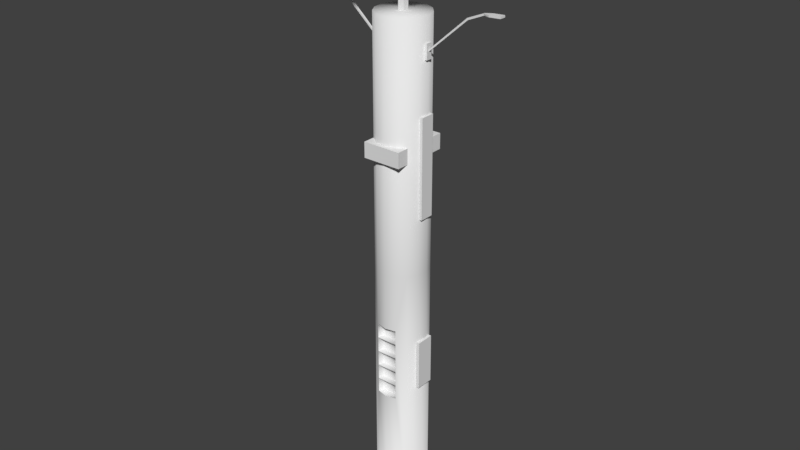 # Source: postesol.blend  (saved by Blender 2.79.0; exported with 4.5.12 LTS)
import bpy
from mathutils import Matrix  # noqa: F401  (used for matrix-valued properties, if any)

bpy.ops.wm.read_factory_settings(use_empty=True)
scene = bpy.context.scene
scene.name = 'Scene'

# ---- collections
col_collection_1 = bpy.data.collections.new('Collection 1'); scene.collection.children.link(col_collection_1)

# ---- world
world_world = bpy.data.worlds.new('World'); scene.world = world_world
world_world.color = (0.05088, 0.05088, 0.05088)
world_world.use_sun_shadow = False
world_world.sun_shadow_jitter_overblur = 0.0
world_world.cycles.sampling_method = 'MANUAL'

# ---- meshes
me_cube_001 = bpy.data.meshes.new('Cube.001')
me_cube_001.from_pydata([(-0.05461, -0.01896, -0.05804), (-0.05461, -0.01896, -0.0149), (-0.05461, 0.02157, -0.05804), (-0.05461, 0.02157, -0.0149), (0.05461, -0.01896, -0.05804), (0.05461, -0.01896, -0.0149), (0.05461, 0.02157, -0.05804), (0.05461, 0.02157, -0.0149), (-0.05461, 0.1019, -0.05804), (-0.05461, 0.1019, -0.0149), (-0.05461, 0.145, -0.05804), (-0.05461, 0.145, -0.0149), (0.05461, 0.1019, -0.05804), (0.05461, 0.1019, -0.0149), (0.05461, 0.145, -0.05804), (0.05461, 0.145, -0.0149), (0.05383, 0.04428, 0.06113), (0.07787, 0.04428, 0.06113), (0.05383, 0.08481, 0.06113), (0.07787, 0.08481, 0.06113), (0.05383, 0.04428, -0.2152), (0.07787, 0.04428, -0.2152), (0.05383, 0.08481, -0.2152), (0.07787, 0.08481, -0.2152), (0.05383, 0.03905, -0.5806), (0.07787, 0.03905, -0.5806), (0.05383, 0.09003, -0.5806), (0.07787, 0.09003, -0.5806), (0.05383, 0.03905, -0.7246), (0.07787, 0.03905, -0.7246), (0.05383, 0.09003, -0.7246), (0.07787, 0.09003, -0.7246), (0.05383, 0.05867, 0.244), (0.07787, 0.05867, 0.244), (0.05383, 0.07533, 0.244), (0.07787, 0.07533, 0.244), (0.05383, 0.05867, 0.2024), (0.07787, 0.05867, 0.2024), (0.05383, 0.07533, 0.2024), (0.07787, 0.07533, 0.2024), (-0.07968, 0.05867, 0.244), (-0.05564, 0.05867, 0.244), (-0.07968, 0.07533, 0.244), (-0.05564, 0.07533, 0.244), (-0.07968, 0.05867, 0.2024), (-0.05564, 0.05867, 0.2024), (-0.07968, 0.07533, 0.2024), (-0.05564, 0.07533, 0.2024), (0.07787, 0.06492, 0.228), (0.07787, 0.06492, 0.2228), (0.07787, 0.06959, 0.228), (0.07787, 0.06959, 0.2228), (0.1871, 0.06959, 0.3251), (0.1871, 0.06492, 0.3251), (0.1891, 0.06959, 0.3203), (0.1891, 0.06492, 0.3203), (0.2318, 0.06959, 0.3439), (0.2318, 0.06492, 0.3439), (0.2338, 0.06959, 0.3392), (0.2338, 0.06492, 0.3392), (0.2505, 0.07622, 0.3452), (0.2505, 0.05828, 0.3452), (0.2506, 0.07622, 0.34), (0.2506, 0.05828, 0.34), (0.2825, 0.07586, 0.3472), (0.2825, 0.05865, 0.3472), (0.2827, 0.07586, 0.342), (0.2827, 0.05865, 0.342), (-0.07968, 0.06959, 0.228), (-0.07968, 0.06959, 0.2228), (-0.07968, 0.06492, 0.228), (-0.07968, 0.06492, 0.2228), (-0.1889, 0.06492, 0.3251), (-0.1889, 0.06959, 0.3251), (-0.191, 0.06492, 0.3203), (-0.191, 0.06959, 0.3203), (-0.2336, 0.06492, 0.3439), (-0.2336, 0.06959, 0.3439), (-0.2356, 0.06492, 0.3392), (-0.2356, 0.06959, 0.3392), (-0.2537, 0.06491, 0.326), (-0.2537, 0.06958, 0.326), (-0.2532, 0.06492, 0.3398), (-0.2532, 0.06959, 0.3398), (-0.2798, 0.06959, 0.3407), (-0.2798, 0.06492, 0.3407), (-0.2803, 0.06959, 0.3458), (-0.2803, 0.06492, 0.3458), (-0.2803, 0.06958, 0.3269), (-0.2803, 0.06491, 0.3269), (-0.2961, 0.06215, 0.3275), (-0.2961, 0.07234, 0.3275), (-0.2379, 0.06215, 0.3255), (-0.2379, 0.07234, 0.3255), (-0.302, 0.06115, 0.3175), (-0.302, 0.07333, 0.3175), (-0.2325, 0.06115, 0.3152), (-0.2325, 0.07333, 0.3152), (-0.291, 0.06309, 0.315), (-0.291, 0.07139, 0.315), (-0.2437, 0.06309, 0.3134), (-0.2437, 0.07139, 0.3134), (-0.277, 0.06555, 0.3131), (-0.277, 0.06892, 0.3131), (-0.2578, 0.06555, 0.3124), (-0.2578, 0.06892, 0.3124), (-0.008295, 0.0558, 0.3098), (-0.008295, 0.0558, 0.4551), (-0.008295, 0.07292, 0.3098), (-0.008295, 0.07292, 0.4551), (0.008821, 0.0558, 0.3098), (0.008821, 0.0558, 0.4551), (0.008821, 0.07292, 0.3098), (0.008821, 0.07292, 0.4551), (-0.01222, 0.05125, 0.4758), (-0.01222, 0.07747, 0.4758), (0.01275, 0.07747, 0.4838), (0.01275, 0.05125, 0.4838), (-0.04417, 0.01771, 0.4656), (-0.04417, 0.111, 0.4656), (0.0447, 0.111, 0.494), (0.0447, 0.01771, 0.494), (-0.04579, 0.01771, 0.4707), (-0.04579, 0.111, 0.4707), (0.04309, 0.111, 0.4991), (0.04309, 0.01771, 0.4991), (-0.1748, -0.1177, 0.4295), (-0.1748, 0.2464, 0.4295), (0.1721, 0.2464, 0.5403), (0.1721, -0.1177, 0.5403), (-0.1796, -0.1177, 0.4445), (-0.1796, 0.2464, 0.4445), (0.1672, 0.2464, 0.5554), (0.1672, -0.1177, 0.5554), (0.01463, 0.136, -1.063), (0.01463, 0.136, 0.3098), (0.0425, 0.1238, -1.063), (0.0425, 0.1238, 0.3098), (0.06299, 0.1013, -1.063), (0.06299, 0.1013, 0.3098), (0.07256, 0.07244, -1.063), (0.07256, 0.07244, 0.3098), (0.06955, 0.04215, -1.063), (0.06955, 0.04215, 0.3098), (0.05449, 0.01571, -1.063), (0.05449, 0.01571, 0.3098), (0.02997, -0.002318, -1.063), (0.02997, -0.002318, 0.3098), (0.0002376, -0.008816, -1.063), (0.0002376, -0.008816, 0.3098), (-0.02957, -0.002658, -1.063), (-0.02957, -0.002658, 0.3098), (-0.05429, 0.01509, -1.063), (-0.05429, 0.01509, 0.3098), (-0.06966, 0.04136, -1.063), (-0.06966, 0.04136, 0.3098), (-0.07301, 0.07161, -1.063), (-0.07301, 0.07161, 0.3098), (-0.06377, 0.1006, -1.063), (-0.06377, 0.1006, 0.3098), (-0.04354, 0.1233, -1.063), (-0.04354, 0.1233, 0.3098), (-0.01581, 0.1359, -1.063), (-0.01581, 0.1359, 0.3098), (0.0002376, -0.008816, -0.5418), (-0.02957, -0.002658, -0.5418), (0.02997, -0.002318, -0.5418), (0.02997, -0.002318, -0.3763), (-0.02957, -0.002658, -0.3763), (0.0002376, -0.008816, -0.3763), (-0.01581, 0.1359, -0.3763), (-0.04354, 0.1233, -0.3763), (-0.06377, 0.1006, -0.3763), (-0.07301, 0.07161, -0.3763), (-0.06966, 0.04136, -0.3763), (-0.05429, 0.01509, -0.3763), (0.05449, 0.01571, -0.3763), (0.06955, 0.04215, -0.3763), (0.07256, 0.07244, -0.3763), (0.06299, 0.1013, -0.3763), (0.0425, 0.1238, -0.3763), (0.01463, 0.136, -0.3763), (0.0002376, -0.008816, -0.759), (-0.02957, -0.002658, -0.759), (0.02997, -0.002318, -0.759), (0.01836, 0.1541, -1.063), (0.05327, 0.1388, -1.063), (0.07893, 0.1107, -1.063), (0.09091, 0.07447, -1.063), (0.08715, 0.03655, -1.063), (0.06828, 0.003436, -1.063), (0.03758, -0.01914, -1.063), (0.0003432, -0.02728, -1.063), (-0.03698, -0.01957, -1.063), (-0.06794, 0.002656, -1.063), (-0.08719, 0.03555, -1.063), (-0.09139, 0.07343, -1.063), (-0.07982, 0.1097, -1.063), (-0.05448, 0.1382, -1.063), (-0.01975, 0.1539, -1.063), (0.01836, 0.1541, -1.083), (0.05327, 0.1388, -1.083), (0.07893, 0.1107, -1.083), (0.09091, 0.07447, -1.083), (0.08715, 0.03655, -1.083), (0.06828, 0.003436, -1.083), (0.03758, -0.01914, -1.083), (0.0003432, -0.02728, -1.083), (-0.03698, -0.01957, -1.083), (-0.06794, 0.002656, -1.083), (-0.08719, 0.03555, -1.083), (-0.09139, 0.07343, -1.083), (-0.07982, 0.1097, -1.083), (-0.05448, 0.1382, -1.083), (-0.01975, 0.1539, -1.083), (-0.000181, 0.06437, 0.3098), (0.0002376, -0.008816, -0.5418), (-0.02957, -0.002658, -0.5418), (0.02997, -0.002318, -0.5418), (-0.02957, -0.002658, -0.5829), (0.02997, -0.002318, -0.5829), (-0.02957, -0.002658, -0.5857), (0.02997, -0.002318, -0.5857), (-0.02957, -0.002658, -0.6268), (0.02997, -0.002318, -0.6268), (-0.02957, -0.002658, -0.6296), (0.02997, -0.002318, -0.6296), (-0.02957, -0.002658, -0.6707), (0.02997, -0.002318, -0.6707), (-0.02957, -0.002658, -0.6737), (0.02997, -0.002318, -0.6737), (-0.02957, -0.002658, -0.7149), (0.02997, -0.002318, -0.7149), (-0.02957, -0.002658, -0.7177), (0.02997, -0.002318, -0.7177), (0.0002376, -0.008816, -0.759), (-0.02957, -0.002658, -0.759), (0.02997, -0.002318, -0.759), (0.02467, 0.01361, -0.5418), (-0.02432, 0.01327, -0.5418), (-0.02432, 0.01327, -0.5829), (0.02467, 0.01361, -0.5829), (0.02467, 0.01361, -0.5857), (-0.02432, 0.01327, -0.5857), (-0.02432, 0.01327, -0.6268), (0.02467, 0.01361, -0.6268), (0.02467, 0.01361, -0.6296), (-0.02432, 0.01327, -0.6296), (-0.02432, 0.01327, -0.6707), (0.02467, 0.01361, -0.6707), (0.02467, 0.01361, -0.6737), (-0.02432, 0.01327, -0.6737), (-0.02432, 0.01327, -0.7149), (0.02467, 0.01361, -0.7149), (0.02467, 0.01361, -0.7177), (-0.02432, 0.01327, -0.7177), (-0.02432, 0.01327, -0.759), (0.02467, 0.01361, -0.759)], [(93, 81)], [(0, 1, 3, 2), (6, 7, 5, 4), (4, 5, 1, 0), (2, 6, 4, 0), (7, 3, 1, 5), (8, 9, 11, 10), (10, 11, 15, 14), (14, 15, 13, 12), (10, 14, 12, 8), (15, 11, 9, 13), (16, 17, 19, 18), (18, 19, 23, 22), (22, 23, 21, 20), (20, 21, 17, 16), (18, 22, 20, 16), (23, 19, 17, 21), (24, 25, 27, 26), (26, 27, 31, 30), (30, 31, 29, 28), (28, 29, 25, 24), (26, 30, 28, 24), (31, 27, 25, 29), (32, 33, 35, 34), (34, 35, 39, 38), (38, 39, 37, 36), (36, 37, 33, 32), (40, 41, 43, 42), (42, 43, 47, 46), (46, 47, 45, 44), (44, 45, 41, 40), (42, 46, 44, 40), (51, 50, 52, 54), (55, 54, 58, 59), (49, 51, 54, 55), (48, 49, 55, 53), (50, 48, 53, 52), (57, 59, 63, 61), (53, 55, 59, 57), (52, 53, 57, 56), (54, 52, 56, 58), (62, 60, 64, 66), (56, 57, 61, 60), (58, 56, 60, 62), (59, 58, 62, 63), (66, 64, 65, 67), (63, 62, 66, 67), (61, 63, 67, 65), (60, 61, 65, 64), (71, 70, 72, 74), (75, 74, 78, 79), (69, 71, 74, 75), (68, 69, 75, 73), (70, 68, 73, 72), (78, 76, 87, 85, 82), (73, 75, 79, 77), (72, 73, 77, 76), (74, 72, 76, 78), (77, 79, 83, 84, 86), (83, 82, 80, 81), (76, 77, 86, 87), (82, 85, 89, 80), (79, 78, 82, 83), (84, 83, 81, 88), (85, 84, 88, 89), (93, 92, 96, 97), (90, 92, 93, 91), (95, 97, 101, 99), (92, 90, 94, 96), (91, 93, 97, 95), (90, 91, 95, 94), (99, 101, 105, 103), (94, 95, 99, 98), (97, 96, 100, 101), (96, 94, 98, 100), (105, 104, 102, 103), (98, 99, 103, 102), (101, 100, 104, 105), (100, 98, 102, 104), (85, 87, 86, 84), (33, 37, 39, 35), (106, 107, 109, 108), (108, 109, 113, 112), (112, 113, 111, 110), (110, 111, 107, 106), (111, 113, 116, 117), (114, 117, 121, 118), (109, 107, 114, 115), (107, 111, 117, 114), (113, 109, 115, 116), (121, 120, 124, 125), (116, 115, 119, 120), (117, 116, 120, 121), (115, 114, 118, 119), (125, 124, 128, 129), (119, 118, 122, 123), (118, 121, 125, 122), (120, 119, 123, 124), (126, 129, 133, 130), (123, 122, 126, 127), (122, 125, 129, 126), (124, 123, 127, 128), (132, 131, 130, 133), (128, 127, 131, 132), (129, 128, 132, 133), (127, 126, 130, 131), (181, 135, 137, 180), (180, 137, 139, 179), (179, 139, 141, 178), (178, 141, 143, 177), (177, 143, 145, 176), (176, 145, 147, 167), (146, 184, 182, 148), (148, 182, 183, 150), (175, 168, 151, 153), (175, 153, 155, 174), (174, 155, 157, 173), (173, 157, 159, 172), (172, 159, 161, 171), (141, 139, 215), (171, 161, 163, 170), (170, 163, 135, 181), (136, 138, 187, 186), (169, 167, 147, 149), (168, 169, 149, 151), (187, 188, 203, 202), (146, 148, 192, 191), (156, 158, 197, 196), (142, 144, 190, 189), (152, 154, 195, 194), (162, 134, 185, 199), (138, 140, 188, 187), (148, 150, 193, 192), (158, 160, 198, 197), (134, 136, 186, 185), (144, 146, 191, 190), (154, 156, 196, 195), (140, 142, 189, 188), (150, 152, 194, 193), (160, 162, 199, 198), (195, 196, 211, 210), (188, 189, 204, 203), (196, 197, 212, 211), (189, 190, 205, 204), (197, 198, 213, 212), (190, 191, 206, 205), (198, 199, 214, 213), (191, 192, 207, 206), (199, 185, 200, 214), (192, 193, 208, 207), (185, 186, 201, 200), (193, 194, 209, 208), (186, 187, 202, 201), (194, 195, 210, 209), (165, 164, 169, 168), (164, 166, 167, 169), (162, 170, 181, 134), (160, 171, 170, 162), (158, 172, 171, 160), (156, 173, 172, 158), (154, 174, 173, 156), (152, 175, 174, 154), (175, 165, 168), (176, 167, 166), (142, 177, 176, 144), (140, 178, 177, 142), (138, 179, 178, 140), (136, 180, 179, 138), (134, 181, 180, 136), (183, 165, 175, 152), (144, 176, 166, 184), (146, 144, 184), (150, 183, 152), (151, 149, 215), (137, 135, 215), (161, 159, 215), (147, 145, 215), (157, 155, 215), (143, 141, 215), (153, 151, 215), (163, 161, 215), (139, 137, 215), (149, 147, 215), (159, 157, 215), (145, 143, 215), (155, 153, 215), (135, 163, 215), (221, 223, 244, 243), (225, 226, 224, 223), (230, 229, 251, 250), (229, 230, 228, 227), (218, 216, 238), (216, 217, 239), (233, 234, 232, 231), (216, 239, 238), (223, 224, 245, 244), (236, 235, 256), (256, 235, 257), (256, 257, 254, 255), (240, 241, 238, 239), (244, 245, 242, 243), (248, 249, 246, 247), (252, 253, 250, 251), (233, 236, 256, 255), (224, 222, 242, 245), (237, 234, 254, 257), (219, 220, 241, 240), (231, 232, 253, 252), (226, 225, 247, 246), (217, 219, 240, 239), (229, 231, 252, 251), (220, 218, 238, 241), (232, 230, 250, 253), (234, 233, 255, 254), (228, 249, 248, 227), (222, 221, 243, 242), (225, 227, 248, 247), (228, 226, 246, 249), (235, 237, 257), (221, 222, 220, 219)])
me_cube_001.polygons.foreach_set('use_smooth', [0, 0, 0, 0, 0, 0, 0, 0, 0, 0, 0, 0, 0, 0, 0, 0, 0, 0, 0, 0, 0, 0, 0, 0, 0, 0, 0, 0, 0, 0, 0, 0, 0, 0, 0, 0, 0, 0, 0, 0, 0, 0, 0, 0, 0, 0, 0, 0, 0, 0, 0, 0, 0, 0, 0, 0, 0, 0, 0, 0, 0, 0, 0, 0, 0, 0, 0, 0, 0, 0, 0, 0, 0, 0, 0, 0, 0, 0, 0, 0, 0, 0, 0, 0, 0, 0, 0, 0, 0, 0, 0, 0, 0, 0, 0, 0, 0, 0, 0, 0, 0, 0, 0, 0, 0, 1, 1, 1, 1, 1, 1, 1, 1, 1, 1, 1, 1, 1, 1, 1, 1, 1, 1, 1, 1, 1, 1, 1, 1, 1, 1, 1, 1, 1, 1, 1, 1, 1, 1, 1, 1, 1, 1, 1, 1, 1, 1, 1, 1, 1, 1, 1, 1, 1, 1, 1, 1, 1, 1, 1, 1, 1, 1, 1, 1, 1, 1, 1, 1, 1, 1, 1, 1, 1, 1, 1, 1, 1, 1, 1, 1, 1, 1, 1, 1, 1, 1, 1, 1, 1, 1, 1, 1, 1, 1, 1, 1, 1, 1, 1, 1, 1, 1, 1, 1, 1, 1, 1, 1, 1, 1, 1, 1, 1, 1, 1, 1, 1, 1])
me_cube_001.use_remesh_preserve_volume = False
me_cube_001.use_remesh_preserve_attributes = False
me_cube_001.use_mirror_vertex_groups = False
me_cube_001.update()

# ---- objects
ob_cube = bpy.data.objects.new('Cube', me_cube_001)

# ---- transforms, parenting, visibility, modifiers, constraints
ob_cube.location = (0.1294, -0.2781, 2.236)
ob_cube.scale = (1.851, 1.851, 1.851)
ob_cube.lineart.crease_threshold = 0.0

# ---- collection membership
col_collection_1.objects.link(ob_cube)

# ---- scene / render settings (as saved in the file)
scene.frame_start = 1; scene.frame_end = 250; scene.frame_set(1)
scene.render.engine = 'BLENDER_EEVEE_NEXT'
scene.render.resolution_percentage = 50
scene.render.dither_intensity = 0.0
scene.cycles.use_denoising = False
scene.cycles.samples = 128
scene.cycles.sampling_pattern = 'TABULATED_SOBOL'
scene.cycles.use_adaptive_sampling = False
scene.cycles.use_light_tree = False
scene.cycles.blur_glossy = 0.0
scene.cycles.sample_clamp_indirect = 0.0
scene.view_settings.view_transform = 'Standard'
bpy.context.view_layer.update()

# ---- added for rendering (the .blend has no active camera and no usable light): camera, sun
cam_auto = bpy.data.cameras.new('AutoCamera')
cam_auto.lens = 50.0
cam_auto.sensor_width = 36.0
cam_auto.clip_end = 1000.0
ob_auto_camera = bpy.data.objects.new('AutoCamera', cam_auto)
scene.collection.objects.link(ob_auto_camera)
ob_auto_camera.location = (3.15508, -3.81123, 4.18251)
ob_auto_camera.rotation_euler = (1.09748, -7.21219e-08, 0.694738)
scene.camera = ob_auto_camera
light_auto_sun = bpy.data.lights.new('AutoSun', 'SUN')
light_auto_sun.energy = 3.0
light_auto_sun.angle = 0.0523599
ob_auto_sun = bpy.data.objects.new('AutoSun', light_auto_sun)
scene.collection.objects.link(ob_auto_sun)
ob_auto_sun.rotation_euler = (0.872665, 0.174533, 0.523599)
bpy.context.view_layer.update()
